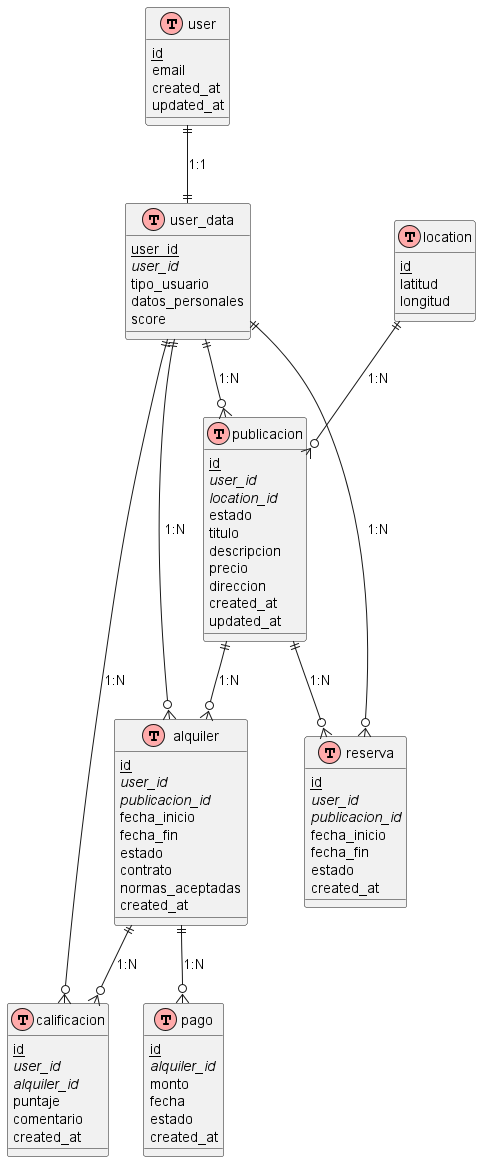

The diagram above was rendered by PlantUML. Its source (embedded in the PNG):
@startuml

!define table(x) class x << (T,#FFAAAA) >>
!define primary_key(x) <u>x</u>
!define foreign_key(x) <i>x</i>

table(user) {
  primary_key(id)
  email
  created_at
  updated_at
}

table(user_data) {
  primary_key(user_id)
  foreign_key(user_id)
  tipo_usuario
  datos_personales
  score
}

table(location) {
  primary_key(id)
  latitud
  longitud
}

table(publicacion) {
  primary_key(id)
  foreign_key(user_id)
  foreign_key(location_id)
  estado
  titulo
  descripcion
  precio
  direccion
  created_at
  updated_at
}

table(reserva) {
  primary_key(id)
  foreign_key(user_id)
  foreign_key(publicacion_id)
  fecha_inicio
  fecha_fin
  estado
  created_at
}

table(alquiler) {
  primary_key(id)
  foreign_key(user_id)
  foreign_key(publicacion_id)
  fecha_inicio
  fecha_fin
  estado
  contrato
  normas_aceptadas
  created_at
}

table(pago) {
  primary_key(id)
  foreign_key(alquiler_id)
  monto
  fecha
  estado
  created_at
}

table(calificacion) {
  primary_key(id)
  foreign_key(user_id)
  foreign_key(alquiler_id)
  puntaje
  comentario
  created_at
}

' Relaciones
user ||--|| user_data : "1:1"
user_data ||--o{ publicacion : "1:N"
user_data ||--o{ reserva : "1:N"
user_data ||--o{ alquiler : "1:N"
user_data ||--o{ calificacion : "1:N"
publicacion ||--o{ reserva : "1:N"
publicacion ||--o{ alquiler : "1:N"
alquiler ||--o{ pago : "1:N"
alquiler ||--o{ calificacion : "1:N"
location ||--o{ publicacion : "1:N"

@enduml